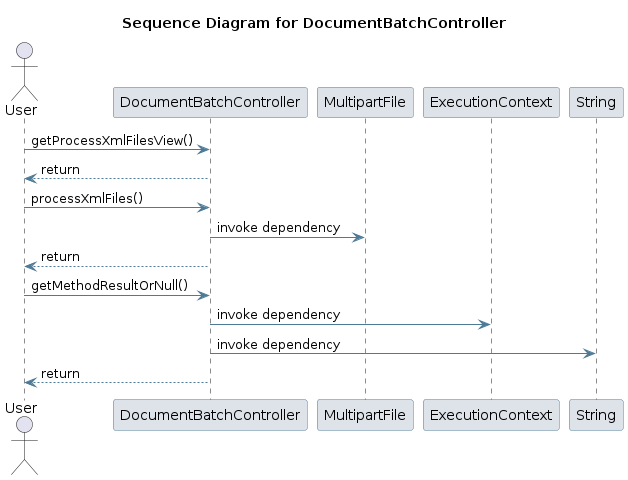

The diagram above was rendered by PlantUML. Its source (embedded in the PNG):
@startuml
skinparam sequence {
 ArrowColor #4D7A97 
 ParticipantBorderColor #4D7A97 
 ParticipantBackgroundColor #DEE3E9 
}
title Sequence Diagram for DocumentBatchController

actor User
User -> DocumentBatchController: getProcessXmlFilesView()
DocumentBatchController --> User : return
User -> DocumentBatchController: processXmlFiles()
participant MultipartFile
DocumentBatchController -> MultipartFile: invoke dependency
DocumentBatchController --> User : return
User -> DocumentBatchController: getMethodResultOrNull()
participant ExecutionContext
DocumentBatchController -> ExecutionContext: invoke dependency
participant String
DocumentBatchController -> String: invoke dependency
DocumentBatchController --> User : return
@enduml